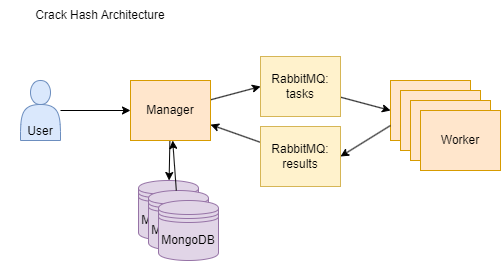

The diagram above was exported from draw.io. Its source (the exported page's mxGraphModel, read from the mxfile embedded in the PNG):
<mxGraphModel dx="576" dy="232" grid="0" gridSize="10" guides="1" tooltips="1" connect="1" arrows="1" fold="1" page="1" pageScale="1" pageWidth="850" pageHeight="1100" background="#ffffff" math="0" shadow="0">
  <root>
    <mxCell id="0" />
    <mxCell id="1" parent="0" />
    <mxCell id="12" style="edgeStyle=none;html=1;" edge="1" parent="1" source="2" target="11">
      <mxGeometry relative="1" as="geometry" />
    </mxCell>
    <mxCell id="17" style="edgeStyle=none;html=1;entryX=0;entryY=0.5;entryDx=0;entryDy=0;" edge="1" parent="1" source="2" target="15">
      <mxGeometry relative="1" as="geometry" />
    </mxCell>
    <mxCell id="2" value="Manager" style="whiteSpace=wrap;html=1;fillColor=#ffe6cc;strokeColor=#d79b00;" vertex="1" parent="1">
      <mxGeometry x="200" y="180" width="80" height="60" as="geometry" />
    </mxCell>
    <mxCell id="10" style="edgeStyle=none;html=1;entryX=0;entryY=0.5;entryDx=0;entryDy=0;" edge="1" parent="1" source="3" target="2">
      <mxGeometry relative="1" as="geometry" />
    </mxCell>
    <mxCell id="3" value="User" style="shape=actor;whiteSpace=wrap;html=1;fillColor=#dae8fc;strokeColor=#6c8ebf;verticalAlign=bottom;" vertex="1" parent="1">
      <mxGeometry x="90" y="180" width="40" height="60" as="geometry" />
    </mxCell>
    <mxCell id="24" style="edgeStyle=none;html=1;entryX=0;entryY=0.5;entryDx=0;entryDy=0;" edge="1" parent="1" source="15" target="19">
      <mxGeometry relative="1" as="geometry" />
    </mxCell>
    <mxCell id="15" value="RabbitMQ: tasks" style="rounded=0;whiteSpace=wrap;html=1;fillColor=#fff2cc;strokeColor=#d6b656;" vertex="1" parent="1">
      <mxGeometry x="330" y="156" width="80" height="60" as="geometry" />
    </mxCell>
    <mxCell id="18" style="edgeStyle=none;html=1;" edge="1" parent="1" source="16" target="2">
      <mxGeometry relative="1" as="geometry" />
    </mxCell>
    <mxCell id="16" value="RabbitMQ: results" style="rounded=0;whiteSpace=wrap;html=1;fillColor=#fff2cc;strokeColor=#d6b656;" vertex="1" parent="1">
      <mxGeometry x="330" y="226" width="80" height="60" as="geometry" />
    </mxCell>
    <mxCell id="23" value="" style="group" vertex="1" connectable="0" parent="1">
      <mxGeometry x="460" y="180" width="110" height="90" as="geometry" />
    </mxCell>
    <mxCell id="19" value="Worker" style="whiteSpace=wrap;html=1;fillColor=#ffe6cc;strokeColor=#d79b00;" vertex="1" parent="23">
      <mxGeometry width="80" height="60" as="geometry" />
    </mxCell>
    <mxCell id="20" value="Worker" style="whiteSpace=wrap;html=1;fillColor=#ffe6cc;strokeColor=#d79b00;" vertex="1" parent="23">
      <mxGeometry x="10" y="10" width="80" height="60" as="geometry" />
    </mxCell>
    <mxCell id="21" value="Worker" style="whiteSpace=wrap;html=1;fillColor=#ffe6cc;strokeColor=#d79b00;" vertex="1" parent="23">
      <mxGeometry x="20" y="20" width="80" height="60" as="geometry" />
    </mxCell>
    <mxCell id="22" value="Worker" style="whiteSpace=wrap;html=1;fillColor=#ffe6cc;strokeColor=#d79b00;" vertex="1" parent="23">
      <mxGeometry x="30" y="30" width="80" height="60" as="geometry" />
    </mxCell>
    <mxCell id="25" style="edgeStyle=none;html=1;entryX=1;entryY=0.5;entryDx=0;entryDy=0;exitX=0;exitY=0.75;exitDx=0;exitDy=0;" edge="1" parent="1" source="19" target="16">
      <mxGeometry relative="1" as="geometry" />
    </mxCell>
    <mxCell id="26" value="Crack Hash Architecture" style="text;strokeColor=none;align=center;fillColor=none;html=1;verticalAlign=middle;whiteSpace=wrap;rounded=0;" vertex="1" parent="1">
      <mxGeometry x="70" y="100" width="200" height="30" as="geometry" />
    </mxCell>
    <mxCell id="33" value="" style="group" vertex="1" connectable="0" parent="1">
      <mxGeometry x="208" y="280" width="80" height="80" as="geometry" />
    </mxCell>
    <mxCell id="11" value="MongoDB" style="shape=datastore;whiteSpace=wrap;html=1;fillColor=#e1d5e7;strokeColor=#9673a6;" vertex="1" parent="33">
      <mxGeometry width="60" height="60" as="geometry" />
    </mxCell>
    <mxCell id="30" value="MongoDB" style="shape=datastore;whiteSpace=wrap;html=1;fillColor=#e1d5e7;strokeColor=#9673a6;" vertex="1" parent="33">
      <mxGeometry x="10" y="10" width="60" height="60" as="geometry" />
    </mxCell>
    <mxCell id="31" value="MongoDB" style="shape=datastore;whiteSpace=wrap;html=1;fillColor=#e1d5e7;strokeColor=#9673a6;" vertex="1" parent="33">
      <mxGeometry x="20" y="20" width="60" height="60" as="geometry" />
    </mxCell>
    <mxCell id="35" style="edgeStyle=none;html=1;" edge="1" parent="1" source="30" target="2">
      <mxGeometry relative="1" as="geometry" />
    </mxCell>
  </root>
</mxGraphModel>